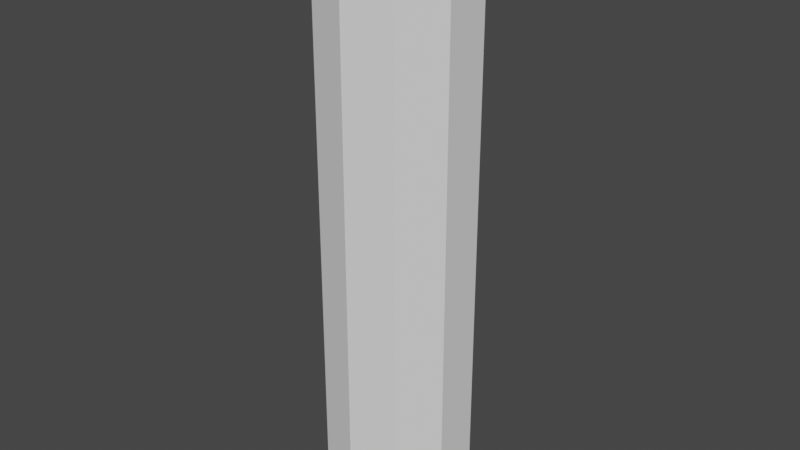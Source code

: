# Source: wood.blend  (saved by Blender 3.4.6; exported with 4.5.12 LTS)
import bpy
from mathutils import Matrix  # noqa: F401  (used for matrix-valued properties, if any)

bpy.ops.wm.read_factory_settings(use_empty=True)
scene = bpy.context.scene
scene.name = 'Scene'

# ---- collections
col_collection = bpy.data.collections.new('Collection'); scene.collection.children.link(col_collection)

# ---- world
world_world = bpy.data.worlds.new('World'); scene.world = world_world
world_world.use_nodes = True; world_world.node_tree.nodes.clear()
_N = world_world.node_tree.nodes; _L = world_world.node_tree.links
n0 = _N.new('ShaderNodeOutputWorld'); n0.name = 'World Output'; n0.location = (300, 300)
n1 = _N.new('ShaderNodeBackground'); n1.name = 'Background'; n1.location = (10, 300)
n1.inputs[0].default_value = (0.05088, 0.05088, 0.05088, 1.0)
_L.new(n1.outputs[0], n0.inputs[0])
n0.is_active_output = True
world_world.color = (0.05088, 0.05088, 0.05088)
world_world.use_sun_shadow = False
world_world.sun_shadow_jitter_overblur = 0.0

# ---- meshes
me_cylinder = bpy.data.meshes.new('Cylinder')
me_cylinder.from_pydata([(0.0, 0.25, -1.0), (0.0, 0.25, 1.0), (0.1469, 0.2023, -1.0), (0.1469, 0.2023, 1.0), (0.2378, 0.07725, -1.0), (0.2378, 0.07725, 1.0), (0.2378, -0.07725, -1.0), (0.2378, -0.07725, 1.0), (0.1469, -0.2023, -1.0), (0.1469, -0.2023, 1.0), (0.0, -0.25, -1.0), (0.0, -0.25, 1.0), (-0.1469, -0.2023, -1.0), (-0.1469, -0.2023, 1.0), (-0.2378, -0.07725, -1.0), (-0.2378, -0.07725, 1.0), (-0.2378, 0.07725, -1.0), (-0.2378, 0.07725, 1.0), (-0.1469, 0.2023, -1.0), (-0.1469, 0.2023, 1.0)], [], [(0, 1, 3, 2), (2, 3, 5, 4), (4, 5, 7, 6), (6, 7, 9, 8), (8, 9, 11, 10), (10, 11, 13, 12), (12, 13, 15, 14), (14, 15, 17, 16), (3, 1, 19, 17, 15, 13, 11, 9, 7, 5), (16, 17, 19, 18), (18, 19, 1, 0), (0, 2, 4, 6, 8, 10, 12, 14, 16, 18)])
_uv = me_cylinder.uv_layers.new(name='UVMap')
_uv.uv.foreach_set('vector', [0.342, 0.0, 0.342, 1.0, 0.2648, 1.0, 0.2648, 0.0, 0.2648, 0.0, 0.2648, 1.0, 0.2023, 1.0, 0.2023, 0.0, 0.684, 0.0, 0.684, 1.0, 0.6068, 1.0, 0.6068, 0.0, 0.6068, 0.0, 0.6068, 1.0, 0.5443, 1.0, 0.5443, 0.0, 0.2023, 0.0, 0.2023, 1.0, 0.1398, 1.0, 0.1398, 0.0, 0.1398, 0.0, 0.1398, 1.0, 0.0625, 1.0, 0.0625, 0.0, 0.0625, 0.0, 0.0625, 1.0, 0.0, 1.0, 8.941e-08, 0.0, 0.5443, 0.0, 0.5443, 1.0, 0.467, 1.0, 0.467, 0.0, 0.684, 0.4136, 0.684, 0.3364, 0.7294, 0.2739, 0.8029, 0.25, 0.8764, 0.2739, 0.9218, 0.3364, 0.9218, 0.4136, 0.8764, 0.4761, 0.8029, 0.5, 0.7294, 0.4761, 0.467, 0.0, 0.467, 1.0, 0.4045, 1.0, 0.4045, 0.0, 0.4045, 0.0, 0.4045, 1.0, 0.342, 1.0, 0.342, 0.0, 0.684, 0.08637, 0.7294, 0.02387, 0.8029, 0.0, 0.8764, 0.02387, 0.9218, 0.08637, 0.9218, 0.1636, 0.8764, 0.2261, 0.8029, 0.25, 0.7294, 0.2261, 0.684, 0.1636])
me_cylinder.update()

# ---- objects
ob_cylinder = bpy.data.objects.new('Cylinder', me_cylinder)

# ---- transforms, parenting, visibility, modifiers, constraints
ob_cylinder.location = (0.0, 0.0, 0.0)

# ---- collection membership
col_collection.objects.link(ob_cylinder)

# ---- scene / render settings (as saved in the file)
scene.frame_start = 1; scene.frame_end = 250; scene.frame_set(1)
scene.render.engine = 'BLENDER_EEVEE_NEXT'
scene.cycles.sampling_pattern = 'TABULATED_SOBOL'
scene.cycles.use_light_tree = False
scene.view_settings.view_transform = 'Filmic'
bpy.context.view_layer.update()

# ---- added for rendering (the .blend has no active camera and no usable light): camera, sun
cam_auto = bpy.data.cameras.new('AutoCamera')
cam_auto.lens = 50.0
cam_auto.sensor_width = 36.0
cam_auto.clip_end = 1000.0
ob_auto_camera = bpy.data.objects.new('AutoCamera', cam_auto)
scene.collection.objects.link(ob_auto_camera)
ob_auto_camera.location = (1.95748, -2.34898, 1.56599)
ob_auto_camera.rotation_euler = (1.09748, -7.21219e-08, 0.694738)
scene.camera = ob_auto_camera
light_auto_sun = bpy.data.lights.new('AutoSun', 'SUN')
light_auto_sun.energy = 3.0
light_auto_sun.angle = 0.0523599
ob_auto_sun = bpy.data.objects.new('AutoSun', light_auto_sun)
scene.collection.objects.link(ob_auto_sun)
ob_auto_sun.rotation_euler = (0.872665, 0.174533, 0.523599)
bpy.context.view_layer.update()
